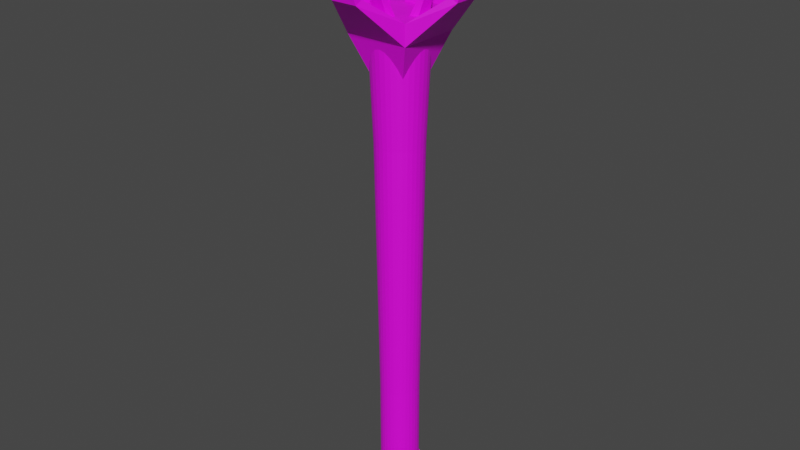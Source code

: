 # Source: stand_torch.blend  (saved by Blender 2.93.20; exported with 4.5.12 LTS)
import bpy
from mathutils import Matrix  # noqa: F401  (used for matrix-valued properties, if any)

bpy.ops.wm.read_factory_settings(use_empty=True)
scene = bpy.context.scene
scene.name = 'Scene'

# ---- collections
col_collection = bpy.data.collections.new('Collection'); scene.collection.children.link(col_collection)

# ---- images (referenced by path relative to the original .blend; pixels are not part of the script)
import os
ASSET_DIR = os.environ.get("B2B_ASSET_DIR", "")  # directory of the original .blend (textures are referenced by path, not embedded)
HERE = os.path.dirname(os.path.abspath(__file__))  # packed textures are extracted next to this script under _unpacked/

def load_image(name, relpath, width, height, colorspace="sRGB"):
    """Load a texture the original file referenced (path relative to the .blend, or extracted next to this script)."""
    p = next((c for c in (os.path.join(HERE, relpath), os.path.join(ASSET_DIR, relpath)) if relpath and os.path.exists(c)), "")
    if p:
        img = bpy.data.images.load(p, check_existing=True)
        img.name = name
    else:  # same state as the original file: an image datablock whose file is absent (Cycles renders it pink)
        img = bpy.data.images.new(name, width, height)
        img.source = "FILE"
        img.filepath = "//" + (relpath or name)
    img.colorspace_settings.name = colorspace
    return img
img_torch_texture_png = load_image('torch_texture.png', 'torch_texture.png', 1024, 1024, 'sRGB')

# ---- materials (node trees are filled in below, after node groups)
mat_material_001 = bpy.data.materials.new('Material.001')
mat_material_001.use_transparent_shadow = False

# ---- material node trees
mat_material_001.use_nodes = True; mat_material_001.node_tree.nodes.clear()
_N = mat_material_001.node_tree.nodes; _L = mat_material_001.node_tree.links
n0 = _N.new('ShaderNodeBsdfPrincipled'); n0.name = 'Principled BSDF'; n0.location = (10, 300)
n0.distribution = 'GGX'
n0.subsurface_method = 'BURLEY'
n0.inputs[3].default_value = 1.45
n0.inputs[27].default_value = (0.0, 0.0, 0.0, 1.0)
n0.inputs[28].default_value = 1.0
n1 = _N.new('ShaderNodeOutputMaterial'); n1.name = 'Material Output'; n1.location = (300, 300)
n2 = _N.new('ShaderNodeTexImage'); n2.name = 'Image Texture'; n2.location = (-393, 159)
n2.image = img_torch_texture_png
_L.new(n0.outputs[0], n1.inputs[0])
_L.new(n2.outputs[0], n0.inputs[0])
n1.is_active_output = True

# ---- world
world_world = bpy.data.worlds.new('World'); scene.world = world_world
world_world.use_nodes = True; world_world.node_tree.nodes.clear()
_N = world_world.node_tree.nodes; _L = world_world.node_tree.links
n0 = _N.new('ShaderNodeOutputWorld'); n0.name = 'World Output'; n0.location = (300, 300)
n1 = _N.new('ShaderNodeBackground'); n1.name = 'Background'; n1.location = (10, 300)
n1.inputs[0].default_value = (0.05088, 0.05088, 0.05088, 1.0)
_L.new(n1.outputs[0], n0.inputs[0])
n0.is_active_output = True
world_world.color = (0.05088, 0.05088, 0.05088)
world_world.use_sun_shadow = False
world_world.sun_shadow_jitter_overblur = 0.0

# ---- meshes
me_cube_003 = bpy.data.meshes.new('Cube.003')
me_cube_003.from_pydata([(-1.472, -1.472, 0.7901), (-0.8606, -0.8606, 1.552), (-1.472, 1.472, 0.7901), (-0.8606, 0.8606, 1.552), (1.472, -1.472, 0.7901), (0.8606, -0.8606, 1.552), (1.472, 1.472, 0.7901), (0.8606, 0.8606, 1.552), (-1.472, -1.472, 0.7901), (1.472, -1.472, 0.7901), (1.472, -1.472, 0.7901), (1.472, 1.472, 0.7901), (0.0, 1.472, 0.7901), (0.0, 0.8606, 1.552), (0.0, -0.8606, 1.552), (-1.462, -0.5334, 0.7901), (-1.462, 0.5334, 0.7901), (-1.329, -0.5334, 0.7901), (-1.329, 0.5334, 0.7901), (9.259e-08, 1.259, 3.103), (8.98e-08, 1.795, 10.23), (0.2457, 1.235, 3.103), (0.3502, 1.761, 10.23), (0.4819, 1.163, 3.103), (0.687, 1.659, 10.23), (0.6996, 1.047, 3.103), (0.9974, 1.493, 10.23), (0.8905, 0.8905, 3.103), (1.269, 1.269, 10.23), (1.047, 0.6996, 3.103), (1.493, 0.9974, 10.23), (1.163, 0.4819, 3.103), (1.659, 0.687, 10.23), (1.235, 0.2457, 3.103), (1.761, 0.3502, 10.23), (1.259, -8.669e-08, 3.103), (1.795, -1e-07, 10.23), (1.235, -0.2457, 3.103), (1.761, -0.3502, 10.23), (1.163, -0.4819, 3.103), (1.659, -0.687, 10.23), (1.047, -0.6996, 3.103), (1.493, -0.9974, 10.23), (0.8905, -0.8905, 3.103), (1.269, -1.269, 10.23), (0.6996, -1.047, 3.103), (0.9974, -1.493, 10.23), (0.4819, -1.163, 3.103), (0.687, -1.659, 10.23), (0.2457, -1.235, 3.103), (0.3502, -1.761, 10.23), (-1.751e-08, -1.259, 3.103), (-6.715e-08, -1.795, 10.23), (-0.2457, -1.235, 3.103), (-0.3502, -1.761, 10.23), (-0.4819, -1.163, 3.103), (-0.687, -1.659, 10.23), (-0.6996, -1.047, 3.103), (-0.9974, -1.493, 10.23), (-0.8905, -0.8905, 3.103), (-1.269, -1.269, 10.23), (-1.047, -0.6996, 3.103), (-1.493, -0.9974, 10.23), (-1.163, -0.4819, 3.103), (-1.659, -0.687, 10.23), (-1.235, -0.2457, 3.103), (-1.761, -0.3502, 10.23), (-1.259, -1.663e-08, 3.103), (-1.795, -1.643e-10, 10.23), (-1.235, 0.2457, 3.103), (-1.761, 0.3502, 10.23), (-1.163, 0.4819, 3.103), (-1.659, 0.687, 10.23), (-1.047, 0.6996, 3.103), (-1.493, 0.9974, 10.23), (-0.8905, 0.8905, 3.103), (-1.269, 1.269, 10.23), (-0.6996, 1.047, 3.103), (-0.9974, 1.493, 10.23), (-0.4819, 1.163, 3.103), (-0.687, 1.659, 10.23), (-0.2457, 1.235, 3.103), (-0.3502, 1.761, 10.23), (9.103e-08, 1.516, 8.221), (0.2957, 1.487, 8.221), (0.5801, 1.4, 8.221), (0.8422, 1.26, 8.221), (1.072, 1.072, 8.221), (1.26, 0.8422, 8.221), (1.4, 0.5801, 8.221), (1.487, 0.2957, 8.221), (1.516, -9.441e-08, 8.221), (1.487, -0.2957, 8.221), (1.4, -0.5801, 8.221), (1.26, -0.8422, 8.221), (1.072, -1.072, 8.221), (0.8422, -1.26, 8.221), (0.5801, -1.4, 8.221), (0.2957, -1.487, 8.221), (-4.15e-08, -1.516, 8.221), (-0.2957, -1.487, 8.221), (-0.5801, -1.4, 8.221), (-0.8422, -1.26, 8.221), (-1.072, -1.072, 8.221), (-1.26, -0.8422, 8.221), (-1.4, -0.5801, 8.221), (-1.487, -0.2957, 8.221), (-1.516, -1.007e-08, 8.221), (-1.487, 0.2957, 8.221), (-1.4, 0.5801, 8.221), (-1.26, 0.8422, 8.221), (-1.072, 1.072, 8.221), (-0.8422, 1.26, 8.221), (-0.5801, 1.4, 8.221), (-0.2957, 1.487, 8.221), (9.259e-08, 1.259, 3.103), (0.2457, 1.235, 3.103), (0.4819, 1.163, 3.103), (0.6996, 1.047, 3.103), (0.8905, 0.8905, 3.103), (1.047, 0.6996, 3.103), (1.163, 0.4819, 3.103), (1.235, 0.2457, 3.103), (1.259, -8.669e-08, 3.103), (1.235, -0.2457, 3.103), (1.163, -0.4819, 3.103), (1.047, -0.6996, 3.103), (0.8905, -0.8905, 3.103), (0.6996, -1.047, 3.103), (0.4819, -1.163, 3.103), (0.2457, -1.235, 3.103), (-1.751e-08, -1.259, 3.103), (-0.2457, -1.235, 3.103), (-0.4819, -1.163, 3.103), (-0.6996, -1.047, 3.103), (-0.8905, -0.8905, 3.103), (-1.047, -0.6996, 3.103), (-1.163, -0.4819, 3.103), (-1.235, -0.2457, 3.103), (-1.259, -1.663e-08, 3.103), (-1.235, 0.2457, 3.103), (-1.163, 0.4819, 3.103), (-1.047, 0.6996, 3.103), (-0.8905, 0.8905, 3.103), (-0.6996, 1.047, 3.103), (-0.4819, 1.163, 3.103), (-0.2457, 1.235, 3.103), (9.259e-08, 1.259, 1.008), (0.2457, 1.235, 1.008), (0.4819, 1.163, 1.008), (0.6996, 1.047, 1.008), (0.8905, 0.8905, 1.008), (1.047, 0.6996, 1.008), (1.163, 0.4819, 1.008), (1.235, 0.2457, 1.008), (1.259, -8.669e-08, 1.008), (1.235, -0.2457, 1.008), (1.163, -0.4819, 1.008), (1.047, -0.6996, 1.008), (0.8905, -0.8905, 1.008), (0.6996, -1.047, 1.008), (0.4819, -1.163, 1.008), (0.2457, -1.235, 1.008), (-1.751e-08, -1.259, 1.008), (-0.2457, -1.235, 1.008), (-0.4819, -1.163, 1.008), (-0.6996, -1.047, 1.008), (-0.8905, -0.8905, 1.008), (-1.047, -0.6996, 1.008), (-1.163, -0.4819, 1.008), (-1.235, -0.2457, 1.008), (-1.259, -1.663e-08, 1.008), (-1.235, 0.2457, 1.008), (-1.163, 0.4819, 1.008), (-1.047, 0.6996, 1.008), (-0.8905, 0.8905, 1.008), (-0.6996, 1.047, 1.008), (-0.4819, 1.163, 1.008), (-0.2457, 1.235, 1.008), (-2.053, -1.97, 10.21), (-2.053, -1.97, 10.6), (-2.053, 2.07, 10.21), (-2.053, 2.07, 10.6), (1.987, -1.97, 10.21), (1.987, -1.97, 10.6), (1.987, 2.07, 10.21), (1.987, 2.07, 10.6), (3.975, 0.8736, 11.06), (4.439, 0.8736, 10.99), (4.439, -0.7734, 10.99), (3.975, -0.7734, 11.06), (4.974, 0.2054, 11.95), (5.061, 0.2054, 11.94), (5.061, -0.1051, 11.94), (4.974, -0.1051, 11.95), (-5.04, -0.1051, 11.95), (-5.128, -0.1051, 11.94), (-5.128, 0.2054, 11.94), (-5.04, 0.2054, 11.95), (-4.041, -0.7734, 11.06), (-4.506, -0.7734, 10.99), (-4.506, 0.8736, 10.99), (-4.041, 0.8736, 11.06), (-2.053, 2.07, 10.6), (-2.053, 2.07, 10.21), (-2.053, -1.97, 10.6), (-2.053, -1.97, 10.21), (1.986, 2.071, 10.21), (1.986, 2.071, 10.6), (-2.054, 2.069, 10.21), (-2.054, 2.069, 10.6), (-0.8583, 4.058, 11.06), (-0.8585, 4.522, 10.99), (0.7886, 4.523, 10.99), (0.7887, 4.058, 11.06), (-0.1904, 5.057, 11.95), (-0.1905, 5.144, 11.94), (0.1201, 5.145, 11.94), (0.1201, 5.057, 11.95), (0.1241, -4.957, 11.95), (0.1241, -5.044, 11.94), (-0.1864, -5.044, 11.94), (-0.1865, -4.957, 11.95), (0.7919, -3.957, 11.06), (0.7921, -4.422, 10.99), (-0.8549, -4.423, 10.99), (-0.8551, -3.958, 11.06), (-2.052, -1.971, 10.6), (-2.052, -1.971, 10.21), (1.987, -1.969, 10.6), (1.987, -1.969, 10.21), (0.8519, -0.8349, 9.725), (0.8519, -0.8349, 10.32), (0.8519, 0.9352, 9.725), (0.8519, 0.9352, 10.32), (1.723, 0.411, 11.02), (1.927, 0.411, 10.91), (1.927, -0.3107, 10.91), (1.723, -0.3107, 11.02), (2.161, 0.1182, 12.39), (2.199, 0.1182, 12.37), (2.199, -0.01791, 12.37), (2.161, -0.01791, 12.39), (-2.227, -0.01791, 12.39), (-2.265, -0.01791, 12.37), (-2.265, 0.1182, 12.37), (-2.227, 0.1182, 12.39), (-1.789, -0.3107, 11.02), (-1.993, -0.3107, 10.91), (-1.993, 0.411, 10.91), (-1.789, 0.411, 11.02), (-0.9182, 0.9352, 10.32), (-0.9182, 0.9352, 9.725), (-0.9182, -0.8349, 10.32), (-0.9182, -0.8349, 9.725), (0.8515, 0.9355, 9.725), (0.8515, 0.9355, 10.32), (-0.9186, 0.9348, 9.725), (-0.9186, 0.9348, 10.32), (-0.3947, 1.806, 11.02), (-0.3948, 2.01, 10.91), (0.3269, 2.01, 10.91), (0.327, 1.806, 11.02), (-0.1021, 2.244, 12.39), (-0.1021, 2.282, 12.37), (0.03397, 2.282, 12.37), (0.03399, 2.244, 12.39), (0.03573, -2.144, 12.39), (0.03575, -2.182, 12.37), (-0.1003, -2.182, 12.37), (-0.1004, -2.144, 12.39), (0.3284, -1.706, 11.02), (0.3284, -1.909, 10.91), (-0.3933, -1.91, 10.91), (-0.3933, -1.706, 11.02), (-0.9179, -0.8353, 10.32), (-0.9179, -0.8353, 9.725), (0.8522, -0.8346, 10.32), (0.8522, -0.8346, 9.725), (-0.8246, 0.8416, 9.178), (-0.8246, -0.7414, 9.178), (0.7584, 0.8416, 9.178), (0.7584, -0.7414, 9.178)], [(10, 11), (17, 18), (18, 16), (15, 17), (15, 16)], [(0, 1, 3, 2), (12, 13, 7, 6), (4, 5, 14, 1, 0), (13, 3, 1, 14), (0, 4, 9, 8), (7, 13, 14, 5), (2, 3, 13, 12), (83, 20, 22, 84), (84, 22, 24, 85), (85, 24, 26, 86), (86, 26, 28, 87), (87, 28, 30, 88), (88, 30, 32, 89), (89, 32, 34, 90), (90, 34, 36, 91), (91, 36, 38, 92), (92, 38, 40, 93), (93, 40, 42, 94), (94, 42, 44, 95), (95, 44, 46, 96), (96, 46, 48, 97), (97, 48, 50, 98), (98, 50, 52, 99), (99, 52, 54, 100), (100, 54, 56, 101), (101, 56, 58, 102), (102, 58, 60, 103), (103, 60, 62, 104), (104, 62, 64, 105), (105, 64, 66, 106), (106, 66, 68, 107), (107, 68, 70, 108), (108, 70, 72, 109), (109, 72, 74, 110), (110, 74, 76, 111), (111, 76, 78, 112), (112, 78, 80, 113), (22, 20, 82, 80, 78, 76, 74, 72, 70, 68, 66, 64, 62, 60, 58, 56, 54, 52, 50, 48, 46, 44, 42, 40, 38, 36, 34, 32, 30, 28, 26, 24), (113, 80, 82, 114), (114, 82, 20, 83), (31, 33, 122, 121), (81, 114, 83, 19), (79, 113, 114, 81), (77, 112, 113, 79), (75, 111, 112, 77), (73, 110, 111, 75), (71, 109, 110, 73), (69, 108, 109, 71), (67, 107, 108, 69), (65, 106, 107, 67), (63, 105, 106, 65), (61, 104, 105, 63), (59, 103, 104, 61), (57, 102, 103, 59), (55, 101, 102, 57), (53, 100, 101, 55), (51, 99, 100, 53), (49, 98, 99, 51), (47, 97, 98, 49), (45, 96, 97, 47), (43, 95, 96, 45), (41, 94, 95, 43), (39, 93, 94, 41), (37, 92, 93, 39), (35, 91, 92, 37), (33, 90, 91, 35), (31, 89, 90, 33), (29, 88, 89, 31), (27, 87, 88, 29), (25, 86, 87, 27), (23, 85, 86, 25), (21, 84, 85, 23), (19, 83, 84, 21), (115, 116, 148, 147), (49, 51, 131, 130), (67, 69, 140, 139), (23, 25, 118, 117), (41, 43, 127, 126), (59, 61, 136, 135), (77, 79, 145, 144), (33, 35, 123, 122), (51, 53, 132, 131), (69, 71, 141, 140), (25, 27, 119, 118), (43, 45, 128, 127), (61, 63, 137, 136), (79, 81, 146, 145), (35, 37, 124, 123), (53, 55, 133, 132), (71, 73, 142, 141), (27, 29, 120, 119), (45, 47, 129, 128), (63, 65, 138, 137), (19, 21, 116, 115), (81, 19, 115, 146), (37, 39, 125, 124), (55, 57, 134, 133), (73, 75, 143, 142), (29, 31, 121, 120), (47, 49, 130, 129), (65, 67, 139, 138), (21, 23, 117, 116), (39, 41, 126, 125), (57, 59, 135, 134), (75, 77, 144, 143), (147, 148, 149, 150, 151, 152, 153, 154, 155, 156, 157, 158, 159, 160, 161, 162, 163, 164, 165, 166, 167, 168, 169, 170, 171, 172, 173, 174, 175, 176, 177, 178), (142, 143, 175, 174), (129, 130, 162, 161), (116, 117, 149, 148), (143, 144, 176, 175), (130, 131, 163, 162), (117, 118, 150, 149), (144, 145, 177, 176), (131, 132, 164, 163), (118, 119, 151, 150), (145, 146, 178, 177), (132, 133, 165, 164), (119, 120, 152, 151), (146, 115, 147, 178), (133, 134, 166, 165), (120, 121, 153, 152), (134, 135, 167, 166), (121, 122, 154, 153), (135, 136, 168, 167), (122, 123, 155, 154), (136, 137, 169, 168), (123, 124, 156, 155), (137, 138, 170, 169), (124, 125, 157, 156), (138, 139, 171, 170), (125, 126, 158, 157), (139, 140, 172, 171), (126, 127, 159, 158), (140, 141, 173, 172), (127, 128, 160, 159), (141, 142, 174, 173), (128, 129, 161, 160), (179, 180, 182, 181), (181, 182, 186, 185), (185, 186, 187, 188), (183, 184, 180, 179), (183, 179, 280, 282), (186, 182, 180, 184), (190, 189, 193, 194), (184, 183, 189, 190), (183, 185, 188, 189), (186, 184, 190, 187), (192, 191, 194, 193), (189, 188, 192, 193), (187, 190, 194, 191), (188, 187, 191, 192), (206, 204, 201, 200), (199, 200, 196, 195), (205, 206, 200, 199), (197, 198, 195, 196), (202, 199, 195, 198), (204, 203, 202, 201), (200, 201, 197, 196), (201, 202, 198, 197), (203, 205, 199, 202), (209, 210, 211, 212), (214, 213, 217, 218), (208, 207, 213, 214), (207, 209, 212, 213), (210, 208, 214, 211), (216, 215, 218, 217), (213, 212, 216, 217), (211, 214, 218, 215), (212, 211, 215, 216), (230, 228, 225, 224), (223, 224, 220, 219), (229, 230, 224, 223), (221, 222, 219, 220), (226, 223, 219, 222), (228, 227, 226, 225), (224, 225, 221, 220), (225, 226, 222, 221), (227, 229, 223, 226), (233, 234, 235, 236), (238, 237, 241, 242), (232, 231, 237, 238), (231, 233, 236, 237), (234, 232, 238, 235), (240, 239, 242, 241), (237, 236, 240, 241), (235, 238, 242, 239), (236, 235, 239, 240), (254, 252, 249, 248), (247, 248, 244, 243), (253, 254, 248, 247), (245, 246, 243, 244), (250, 247, 243, 246), (252, 251, 250, 249), (248, 249, 245, 244), (249, 250, 246, 245), (251, 253, 247, 250), (257, 258, 259, 260), (262, 261, 265, 266), (256, 255, 261, 262), (255, 257, 260, 261), (258, 256, 262, 259), (264, 263, 266, 265), (261, 260, 264, 265), (259, 262, 266, 263), (260, 259, 263, 264), (278, 276, 273, 272), (271, 272, 268, 267), (277, 278, 272, 271), (269, 270, 267, 268), (274, 271, 267, 270), (276, 275, 274, 273), (272, 273, 269, 268), (273, 274, 270, 269), (275, 277, 271, 274), (279, 281, 282, 280), (181, 185, 281, 279), (179, 181, 279, 280), (185, 183, 282, 281), (6, 7, 5, 4)])
_uv = me_cube_003.uv_layers.new(name='UVMap')
_uv.uv.foreach_set('vector', [0.04198, 0.0424, 0.1491, 0.0424, 0.1491, 0.1495, 0.04198, 0.1495, 0.04198, 0.2031, 0.1491, 0.2031, 0.1491, 0.2566, 0.04198, 0.2566, 0.04198, 0.3637, 0.1491, 0.3637, 0.1491, 0.4173, 0.1491, 0.4708, 0.04198, 0.4708, 0.2026, 0.2566, 0.2562, 0.2566, 0.2562, 0.3637, 0.2026, 0.3637, 0.04198, 0.4708, 0.04198, 0.3637, 0.04198, 0.3637, 0.04198, 0.4708, 0.1491, 0.2566, 0.2026, 0.2566, 0.2026, 0.3637, 0.1491, 0.3637, 0.04198, 0.1495, 0.1491, 0.1495, 0.1491, 0.2031, 0.04198, 0.2031, 0.6073, 0.7609, 0.6073, 0.9122, 0.5884, 0.9122, 0.5884, 0.7609, 0.5884, 0.7609, 0.5884, 0.9122, 0.5695, 0.9122, 0.5695, 0.7609, 0.5695, 0.7609, 0.5695, 0.9122, 0.5505, 0.9122, 0.5505, 0.7609, 0.5505, 0.7609, 0.5505, 0.9122, 0.5316, 0.9122, 0.5316, 0.7609, 0.5316, 0.7609, 0.5316, 0.9122, 0.5127, 0.9122, 0.5127, 0.7609, 0.5127, 0.7609, 0.5127, 0.9122, 0.4938, 0.9122, 0.4938, 0.7609, 0.4938, 0.7609, 0.4938, 0.9122, 0.4749, 0.9122, 0.4749, 0.7609, 0.4749, 0.7609, 0.4749, 0.9122, 0.456, 0.9122, 0.456, 0.7609, 0.456, 0.7609, 0.456, 0.9122, 0.4371, 0.9122, 0.4371, 0.7609, 0.4371, 0.7609, 0.4371, 0.9122, 0.4182, 0.9122, 0.4182, 0.7609, 0.4182, 0.7609, 0.4182, 0.9122, 0.3992, 0.9122, 0.3992, 0.7609, 0.3992, 0.7609, 0.3992, 0.9122, 0.3803, 0.9122, 0.3803, 0.7609, 0.3803, 0.7609, 0.3803, 0.9122, 0.3614, 0.9122, 0.3614, 0.7609, 0.3614, 0.7609, 0.3614, 0.9122, 0.3425, 0.9122, 0.3425, 0.7609, 0.3425, 0.7609, 0.3425, 0.9122, 0.3236, 0.9122, 0.3236, 0.7609, 0.3236, 0.7609, 0.3236, 0.9122, 0.3047, 0.9122, 0.3047, 0.7609, 0.3047, 0.7609, 0.3047, 0.9122, 0.2858, 0.9122, 0.2858, 0.7609, 0.2858, 0.7609, 0.2858, 0.9122, 0.2668, 0.9122, 0.2668, 0.7609, 0.2668, 0.7609, 0.2668, 0.9122, 0.2479, 0.9122, 0.2479, 0.7609, 0.2479, 0.7609, 0.2479, 0.9122, 0.229, 0.9122, 0.229, 0.7609, 0.229, 0.7609, 0.229, 0.9122, 0.2101, 0.9122, 0.2101, 0.7609, 0.2101, 0.7609, 0.2101, 0.9122, 0.1912, 0.9122, 0.1912, 0.7609, 0.1912, 0.7609, 0.1912, 0.9122, 0.1723, 0.9122, 0.1723, 0.7609, 0.1723, 0.7609, 0.1723, 0.9122, 0.1534, 0.9122, 0.1534, 0.7609, 0.1534, 0.7609, 0.1534, 0.9122, 0.1345, 0.9122, 0.1345, 0.7609, 0.1345, 0.7609, 0.1345, 0.9122, 0.1155, 0.9122, 0.1155, 0.7609, 0.1155, 0.7609, 0.1155, 0.9122, 0.09663, 0.9122, 0.09663, 0.7609, 0.09663, 0.7609, 0.09663, 0.9122, 0.07772, 0.9122, 0.07772, 0.7609, 0.07772, 0.7609, 0.07772, 0.9122, 0.05881, 0.9122, 0.05881, 0.7609, 0.05881, 0.7609, 0.05881, 0.9122, 0.03989, 0.9122, 0.03989, 0.7609, 0.9021, 0.4849, 0.8825, 0.4869, 0.8629, 0.4849, 0.844, 0.4792, 0.8267, 0.4699, 0.8115, 0.4574, 0.799, 0.4422, 0.7897, 0.4249, 0.784, 0.406, 0.782, 0.3864, 0.784, 0.3668, 0.7897, 0.348, 0.799, 0.3306, 0.8115, 0.3154, 0.8267, 0.3029, 0.844, 0.2936, 0.8629, 0.2879, 0.8825, 0.286, 0.9021, 0.2879, 0.9209, 0.2936, 0.9383, 0.3029, 0.9535, 0.3154, 0.966, 0.3306, 0.9753, 0.348, 0.981, 0.3668, 0.9829, 0.3864, 0.981, 0.406, 0.9753, 0.4249, 0.966, 0.4422, 0.9535, 0.4574, 0.9383, 0.4699, 0.9209, 0.4792, 0.03989, 0.7609, 0.03989, 0.9122, 0.02098, 0.9122, 0.02098, 0.7609, 0.02098, 0.7609, 0.02098, 0.9122, 0.002068, 0.9122, 0.002068, 0.7609, 0.4938, 0.6095, 0.4749, 0.6095, 0.4749, 0.6095, 0.4938, 0.6095, 0.02098, 0.6095, 0.02098, 0.7609, 0.002068, 0.7609, 0.002068, 0.6095, 0.03989, 0.6095, 0.03989, 0.7609, 0.02098, 0.7609, 0.02098, 0.6095, 0.05881, 0.6095, 0.05881, 0.7609, 0.03989, 0.7609, 0.03989, 0.6095, 0.07772, 0.6095, 0.07772, 0.7609, 0.05881, 0.7609, 0.05881, 0.6095, 0.09663, 0.6095, 0.09663, 0.7609, 0.07772, 0.7609, 0.07772, 0.6095, 0.1155, 0.6095, 0.1155, 0.7609, 0.09663, 0.7609, 0.09663, 0.6095, 0.1345, 0.6095, 0.1345, 0.7609, 0.1155, 0.7609, 0.1155, 0.6095, 0.1534, 0.6095, 0.1534, 0.7609, 0.1345, 0.7609, 0.1345, 0.6095, 0.1723, 0.6095, 0.1723, 0.7609, 0.1534, 0.7609, 0.1534, 0.6095, 0.1912, 0.6095, 0.1912, 0.7609, 0.1723, 0.7609, 0.1723, 0.6095, 0.2101, 0.6095, 0.2101, 0.7609, 0.1912, 0.7609, 0.1912, 0.6095, 0.229, 0.6095, 0.229, 0.7609, 0.2101, 0.7609, 0.2101, 0.6095, 0.2479, 0.6095, 0.2479, 0.7609, 0.229, 0.7609, 0.229, 0.6095, 0.2668, 0.6095, 0.2668, 0.7609, 0.2479, 0.7609, 0.2479, 0.6095, 0.2858, 0.6095, 0.2858, 0.7609, 0.2668, 0.7609, 0.2668, 0.6095, 0.3047, 0.6095, 0.3047, 0.7609, 0.2858, 0.7609, 0.2858, 0.6095, 0.3236, 0.6095, 0.3236, 0.7609, 0.3047, 0.7609, 0.3047, 0.6095, 0.3425, 0.6095, 0.3425, 0.7609, 0.3236, 0.7609, 0.3236, 0.6095, 0.3614, 0.6095, 0.3614, 0.7609, 0.3425, 0.7609, 0.3425, 0.6095, 0.3803, 0.6095, 0.3803, 0.7609, 0.3614, 0.7609, 0.3614, 0.6095, 0.3992, 0.6095, 0.3992, 0.7609, 0.3803, 0.7609, 0.3803, 0.6095, 0.4182, 0.6095, 0.4182, 0.7609, 0.3992, 0.7609, 0.3992, 0.6095, 0.4371, 0.6095, 0.4371, 0.7609, 0.4182, 0.7609, 0.4182, 0.6095, 0.456, 0.6095, 0.456, 0.7609, 0.4371, 0.7609, 0.4371, 0.6095, 0.4749, 0.6095, 0.4749, 0.7609, 0.456, 0.7609, 0.456, 0.6095, 0.4938, 0.6095, 0.4938, 0.7609, 0.4749, 0.7609, 0.4749, 0.6095, 0.5127, 0.6095, 0.5127, 0.7609, 0.4938, 0.7609, 0.4938, 0.6095, 0.5316, 0.6095, 0.5316, 0.7609, 0.5127, 0.7609, 0.5127, 0.6095, 0.5505, 0.6095, 0.5505, 0.7609, 0.5316, 0.7609, 0.5316, 0.6095, 0.5695, 0.6095, 0.5695, 0.7609, 0.5505, 0.7609, 0.5505, 0.6095, 0.5884, 0.6095, 0.5884, 0.7609, 0.5695, 0.7609, 0.5695, 0.6095, 0.6073, 0.6095, 0.6073, 0.7609, 0.5884, 0.7609, 0.5884, 0.6095, 0.6073, 0.6095, 0.5884, 0.6095, 0.5884, 0.6095, 0.6073, 0.6095, 0.3236, 0.6095, 0.3047, 0.6095, 0.3047, 0.6095, 0.3236, 0.6095, 0.1534, 0.6095, 0.1345, 0.6095, 0.1345, 0.6095, 0.1534, 0.6095, 0.5695, 0.6095, 0.5505, 0.6095, 0.5505, 0.6095, 0.5695, 0.6095, 0.3992, 0.6095, 0.3803, 0.6095, 0.3803, 0.6095, 0.3992, 0.6095, 0.229, 0.6095, 0.2101, 0.6095, 0.2101, 0.6095, 0.229, 0.6095, 0.05881, 0.6095, 0.03989, 0.6095, 0.03989, 0.6095, 0.05881, 0.6095, 0.4749, 0.6095, 0.456, 0.6095, 0.456, 0.6095, 0.4749, 0.6095, 0.3047, 0.6095, 0.2858, 0.6095, 0.2858, 0.6095, 0.3047, 0.6095, 0.1345, 0.6095, 0.1155, 0.6095, 0.1155, 0.6095, 0.1345, 0.6095, 0.5505, 0.6095, 0.5316, 0.6095, 0.5316, 0.6095, 0.5505, 0.6095, 0.3803, 0.6095, 0.3614, 0.6095, 0.3614, 0.6095, 0.3803, 0.6095, 0.2101, 0.6095, 0.1912, 0.6095, 0.1912, 0.6095, 0.2101, 0.6095, 0.03989, 0.6095, 0.02098, 0.6095, 0.02098, 0.6095, 0.03989, 0.6095, 0.456, 0.6095, 0.4371, 0.6095, 0.4371, 0.6095, 0.456, 0.6095, 0.2858, 0.6095, 0.2668, 0.6095, 0.2668, 0.6095, 0.2858, 0.6095, 0.1155, 0.6095, 0.09663, 0.6095, 0.09663, 0.6095, 0.1155, 0.6095, 0.5316, 0.6095, 0.5127, 0.6095, 0.5127, 0.6095, 0.5316, 0.6095, 0.3614, 0.6095, 0.3425, 0.6095, 0.3425, 0.6095, 0.3614, 0.6095, 0.1912, 0.6095, 0.1723, 0.6095, 0.1723, 0.6095, 0.1912, 0.6095, 0.6073, 0.6095, 0.5884, 0.6095, 0.5884, 0.6095, 0.6073, 0.6095, 0.02098, 0.6095, 0.002068, 0.6095, 0.002068, 0.6095, 0.02098, 0.6095, 0.4371, 0.6095, 0.4182, 0.6095, 0.4182, 0.6095, 0.4371, 0.6095, 0.2668, 0.6095, 0.2479, 0.6095, 0.2479, 0.6095, 0.2668, 0.6095, 0.09663, 0.6095, 0.07772, 0.6095, 0.07772, 0.6095, 0.09663, 0.6095, 0.5127, 0.6095, 0.4938, 0.6095, 0.4938, 0.6095, 0.5127, 0.6095, 0.3425, 0.6095, 0.3236, 0.6095, 0.3236, 0.6095, 0.3425, 0.6095, 0.1723, 0.6095, 0.1534, 0.6095, 0.1534, 0.6095, 0.1723, 0.6095, 0.5884, 0.6095, 0.5695, 0.6095, 0.5695, 0.6095, 0.5884, 0.6095, 0.4182, 0.6095, 0.3992, 0.6095, 0.3992, 0.6095, 0.4182, 0.6095, 0.2479, 0.6095, 0.229, 0.6095, 0.229, 0.6095, 0.2479, 0.6095, 0.07772, 0.6095, 0.05881, 0.6095, 0.05881, 0.6095, 0.07772, 0.6095, 0.8539, 0.2737, 0.8785, 0.2713, 0.9021, 0.2641, 0.9239, 0.2525, 0.943, 0.2368, 0.9587, 0.2177, 0.9703, 0.1959, 0.9775, 0.1723, 0.9799, 0.1477, 0.9775, 0.1231, 0.9703, 0.09945, 0.9587, 0.07766, 0.943, 0.05856, 0.9239, 0.04289, 0.9021, 0.03124, 0.8785, 0.02406, 0.8539, 0.02164, 0.8293, 0.02406, 0.8056, 0.03124, 0.7838, 0.04289, 0.7647, 0.05856, 0.7491, 0.07766, 0.7374, 0.09945, 0.7302, 0.1231, 0.7278, 0.1477, 0.7302, 0.1723, 0.7374, 0.1959, 0.7491, 0.2177, 0.7647, 0.2368, 0.7838, 0.2525, 0.8056, 0.2641, 0.8293, 0.2713, 0.09663, 0.6095, 0.07772, 0.6095, 0.07772, 0.6095, 0.09663, 0.6095, 0.3425, 0.6095, 0.3236, 0.6095, 0.3236, 0.6095, 0.3425, 0.6095, 0.5884, 0.6095, 0.5695, 0.6095, 0.5695, 0.6095, 0.5884, 0.6095, 0.07772, 0.6095, 0.05881, 0.6095, 0.05881, 0.6095, 0.07772, 0.6095, 0.3236, 0.6095, 0.3047, 0.6095, 0.3047, 0.6095, 0.3236, 0.6095, 0.5695, 0.6095, 0.5505, 0.6095, 0.5505, 0.6095, 0.5695, 0.6095, 0.05881, 0.6095, 0.03989, 0.6095, 0.03989, 0.6095, 0.05881, 0.6095, 0.3047, 0.6095, 0.2858, 0.6095, 0.2858, 0.6095, 0.3047, 0.6095, 0.5505, 0.6095, 0.5316, 0.6095, 0.5316, 0.6095, 0.5505, 0.6095, 0.03989, 0.6095, 0.02098, 0.6095, 0.02098, 0.6095, 0.03989, 0.6095, 0.2858, 0.6095, 0.2668, 0.6095, 0.2668, 0.6095, 0.2858, 0.6095, 0.5316, 0.6095, 0.5127, 0.6095, 0.5127, 0.6095, 0.5316, 0.6095, 0.02098, 0.6095, 0.002068, 0.6095, 0.002068, 0.6095, 0.02098, 0.6095, 0.2668, 0.6095, 0.2479, 0.6095, 0.2479, 0.6095, 0.2668, 0.6095, 0.5127, 0.6095, 0.4938, 0.6095, 0.4938, 0.6095, 0.5127, 0.6095, 0.2479, 0.6095, 0.229, 0.6095, 0.229, 0.6095, 0.2479, 0.6095, 0.4938, 0.6095, 0.4749, 0.6095, 0.4749, 0.6095, 0.4938, 0.6095, 0.229, 0.6095, 0.2101, 0.6095, 0.2101, 0.6095, 0.229, 0.6095, 0.4749, 0.6095, 0.456, 0.6095, 0.456, 0.6095, 0.4749, 0.6095, 0.2101, 0.6095, 0.1912, 0.6095, 0.1912, 0.6095, 0.2101, 0.6095, 0.456, 0.6095, 0.4371, 0.6095, 0.4371, 0.6095, 0.456, 0.6095, 0.1912, 0.6095, 0.1723, 0.6095, 0.1723, 0.6095, 0.1912, 0.6095, 0.4371, 0.6095, 0.4182, 0.6095, 0.4182, 0.6095, 0.4371, 0.6095, 0.1723, 0.6095, 0.1534, 0.6095, 0.1534, 0.6095, 0.1723, 0.6095, 0.4182, 0.6095, 0.3992, 0.6095, 0.3992, 0.6095, 0.4182, 0.6095, 0.1534, 0.6095, 0.1345, 0.6095, 0.1345, 0.6095, 0.1534, 0.6095, 0.3992, 0.6095, 0.3803, 0.6095, 0.3803, 0.6095, 0.3992, 0.6095, 0.1345, 0.6095, 0.1155, 0.6095, 0.1155, 0.6095, 0.1345, 0.6095, 0.3803, 0.6095, 0.3614, 0.6095, 0.3614, 0.6095, 0.3803, 0.6095, 0.1155, 0.6095, 0.09663, 0.6095, 0.09663, 0.6095, 0.1155, 0.6095, 0.3614, 0.6095, 0.3425, 0.6095, 0.3425, 0.6095, 0.3614, 0.6095, 0.4596, 0.01917, 0.5714, 0.01917, 0.5714, 0.1309, 0.4596, 0.1309, 0.4596, 0.1309, 0.5714, 0.1309, 0.5714, 0.2427, 0.4596, 0.2427, 0.4596, 0.2427, 0.5714, 0.2427, 0.5714, 0.2427, 0.4596, 0.2427, 0.4596, 0.3544, 0.5714, 0.3544, 0.5714, 0.4662, 0.4596, 0.4662, 0.4596, 0.3544, 0.4596, 0.4662, 0.4596, 0.4662, 0.4596, 0.3544, 0.5714, 0.2427, 0.6831, 0.2427, 0.6831, 0.3544, 0.5714, 0.3544, 0.5714, 0.3544, 0.4596, 0.3544, 0.4596, 0.3544, 0.5714, 0.3544, 0.5714, 0.3544, 0.4596, 0.3544, 0.4596, 0.3544, 0.5714, 0.3544, 0.4596, 0.3544, 0.4596, 0.2427, 0.4596, 0.2427, 0.4596, 0.3544, 0.5714, 0.2427, 0.5714, 0.3544, 0.5714, 0.3544, 0.5714, 0.2427, 0.4596, 0.2427, 0.5714, 0.2427, 0.5714, 0.3544, 0.4596, 0.3544, 0.4596, 0.3544, 0.4596, 0.2427, 0.4596, 0.2427, 0.4596, 0.3544, 0.5714, 0.2427, 0.5714, 0.3544, 0.5714, 0.3544, 0.5714, 0.2427, 0.4596, 0.2427, 0.5714, 0.2427, 0.5714, 0.2427, 0.4596, 0.2427, 0.8483, 0.996, 0.8483, 0.8462, 0.8483, 0.8462, 0.8483, 0.996, 0.9981, 0.996, 0.8483, 0.996, 0.8483, 0.996, 0.9981, 0.996, 0.9981, 0.996, 0.8483, 0.996, 0.8483, 0.996, 0.9981, 0.996, 0.8483, 0.8462, 0.9981, 0.8462, 0.9981, 0.996, 0.8483, 0.996, 0.9981, 0.8462, 0.9981, 0.996, 0.9981, 0.996, 0.9981, 0.8462, 0.8483, 0.8462, 0.9981, 0.8462, 0.9981, 0.8462, 0.8483, 0.8462, 0.8483, 0.996, 0.8483, 0.8462, 0.8483, 0.8462, 0.8483, 0.996, 0.8483, 0.8462, 0.9981, 0.8462, 0.9981, 0.8462, 0.8483, 0.8462, 0.9981, 0.8462, 0.9981, 0.996, 0.9981, 0.996, 0.9981, 0.8462, 0.6983, 0.8544, 0.838, 0.8544, 0.838, 0.8544, 0.6983, 0.8544, 0.838, 0.994, 0.6983, 0.994, 0.6983, 0.994, 0.838, 0.994, 0.838, 0.994, 0.6983, 0.994, 0.6983, 0.994, 0.838, 0.994, 0.6983, 0.994, 0.6983, 0.8544, 0.6983, 0.8544, 0.6983, 0.994, 0.838, 0.8544, 0.838, 0.994, 0.838, 0.994, 0.838, 0.8544, 0.6983, 0.8544, 0.838, 0.8544, 0.838, 0.994, 0.6983, 0.994, 0.6983, 0.994, 0.6983, 0.8544, 0.6983, 0.8544, 0.6983, 0.994, 0.838, 0.8544, 0.838, 0.994, 0.838, 0.994, 0.838, 0.8544, 0.6983, 0.8544, 0.838, 0.8544, 0.838, 0.8544, 0.6983, 0.8544, 0.8557, 0.8305, 0.8557, 0.6986, 0.8557, 0.6986, 0.8557, 0.8305, 0.9876, 0.8305, 0.8557, 0.8305, 0.8557, 0.8305, 0.9876, 0.8305, 0.9876, 0.8305, 0.8557, 0.8305, 0.8557, 0.8305, 0.9876, 0.8305, 0.8557, 0.6986, 0.9876, 0.6986, 0.9876, 0.8305, 0.8557, 0.8305, 0.9876, 0.6986, 0.9876, 0.8305, 0.9876, 0.8305, 0.9876, 0.6986, 0.8557, 0.6986, 0.9876, 0.6986, 0.9876, 0.6986, 0.8557, 0.6986, 0.8557, 0.8305, 0.8557, 0.6986, 0.8557, 0.6986, 0.8557, 0.8305, 0.8557, 0.6986, 0.9876, 0.6986, 0.9876, 0.6986, 0.8557, 0.6986, 0.9876, 0.6986, 0.9876, 0.8305, 0.9876, 0.8305, 0.9876, 0.6986, 0.6823, 0.6879, 0.8324, 0.6879, 0.8324, 0.6879, 0.6823, 0.6879, 0.8324, 0.838, 0.6823, 0.838, 0.6823, 0.838, 0.8324, 0.838, 0.8324, 0.838, 0.6823, 0.838, 0.6823, 0.838, 0.8324, 0.838, 0.6823, 0.838, 0.6823, 0.6879, 0.6823, 0.6879, 0.6823, 0.838, 0.8324, 0.6879, 0.8324, 0.838, 0.8324, 0.838, 0.8324, 0.6879, 0.6823, 0.6879, 0.8324, 0.6879, 0.8324, 0.838, 0.6823, 0.838, 0.6823, 0.838, 0.6823, 0.6879, 0.6823, 0.6879, 0.6823, 0.838, 0.8324, 0.6879, 0.8324, 0.838, 0.8324, 0.838, 0.8324, 0.6879, 0.6823, 0.6879, 0.8324, 0.6879, 0.8324, 0.6879, 0.6823, 0.6879, 0.8255, 0.6793, 0.8255, 0.5149, 0.8255, 0.5149, 0.8255, 0.6793, 0.9899, 0.6793, 0.8255, 0.6793, 0.8255, 0.6793, 0.9899, 0.6793, 0.9899, 0.6793, 0.8255, 0.6793, 0.8255, 0.6793, 0.9899, 0.6793, 0.8255, 0.5149, 0.9899, 0.5149, 0.9899, 0.6793, 0.8255, 0.6793, 0.9899, 0.5149, 0.9899, 0.6793, 0.9899, 0.6793, 0.9899, 0.5149, 0.8255, 0.5149, 0.9899, 0.5149, 0.9899, 0.5149, 0.8255, 0.5149, 0.8255, 0.6793, 0.8255, 0.5149, 0.8255, 0.5149, 0.8255, 0.6793, 0.8255, 0.5149, 0.9899, 0.5149, 0.9899, 0.5149, 0.8255, 0.5149, 0.9899, 0.5149, 0.9899, 0.6793, 0.9899, 0.6793, 0.9899, 0.5149, 0.655, 0.5165, 0.8069, 0.5165, 0.8069, 0.5165, 0.655, 0.5165, 0.8069, 0.6684, 0.655, 0.6684, 0.655, 0.6684, 0.8069, 0.6684, 0.8069, 0.6684, 0.655, 0.6684, 0.655, 0.6684, 0.8069, 0.6684, 0.655, 0.6684, 0.655, 0.5165, 0.655, 0.5165, 0.655, 0.6684, 0.8069, 0.5165, 0.8069, 0.6684, 0.8069, 0.6684, 0.8069, 0.5165, 0.655, 0.5165, 0.8069, 0.5165, 0.8069, 0.6684, 0.655, 0.6684, 0.655, 0.6684, 0.655, 0.5165, 0.655, 0.5165, 0.655, 0.6684, 0.8069, 0.5165, 0.8069, 0.6684, 0.8069, 0.6684, 0.8069, 0.5165, 0.655, 0.5165, 0.8069, 0.5165, 0.8069, 0.5165, 0.655, 0.5165, 0.2809, 0.562, 0.2809, 0.4245, 0.2809, 0.4245, 0.2809, 0.562, 0.4183, 0.562, 0.2809, 0.562, 0.2809, 0.562, 0.4183, 0.562, 0.4183, 0.562, 0.2809, 0.562, 0.2809, 0.562, 0.4183, 0.562, 0.2809, 0.4245, 0.4183, 0.4245, 0.4183, 0.562, 0.2809, 0.562, 0.4183, 0.4245, 0.4183, 0.562, 0.4183, 0.562, 0.4183, 0.4245, 0.2809, 0.4245, 0.4183, 0.4245, 0.4183, 0.4245, 0.2809, 0.4245, 0.2809, 0.562, 0.2809, 0.4245, 0.2809, 0.4245, 0.2809, 0.562, 0.2809, 0.4245, 0.4183, 0.4245, 0.4183, 0.4245, 0.2809, 0.4245, 0.4183, 0.4245, 0.4183, 0.562, 0.4183, 0.562, 0.4183, 0.4245, 0.3479, 0.2427, 0.4596, 0.2427, 0.4596, 0.3544, 0.3479, 0.3544, 0.4596, 0.1309, 0.4596, 0.2427, 0.4596, 0.2427, 0.4596, 0.1309, 0.4596, 0.01917, 0.4596, 0.1309, 0.4596, 0.1309, 0.4596, 0.01917, 0.4596, 0.2427, 0.4596, 0.3544, 0.4596, 0.3544, 0.4596, 0.2427, 0.04198, 0.2566, 0.1491, 0.2566, 0.1491, 0.3637, 0.04198, 0.3637])
me_cube_003.materials.append(mat_material_001)
me_cube_003.use_remesh_fix_poles = True
me_cube_003.use_remesh_preserve_attributes = False
me_cube_003.update()

# ---- objects
ob_stand_torch = bpy.data.objects.new('stand_torch', me_cube_003)

# ---- transforms, parenting, visibility, modifiers, constraints
ob_stand_torch.location = (0.0, 0.0, 0.5068)
ob_stand_torch.scale = (0.3052, 0.3052, 1.0)

# ---- collection membership
col_collection.objects.link(ob_stand_torch)

# ---- scene / render settings (as saved in the file)
scene.frame_start = 1; scene.frame_end = 250; scene.frame_set(1)
scene.render.engine = 'BLENDER_EEVEE_NEXT'
scene.cycles.use_denoising = False
scene.cycles.samples = 128
scene.cycles.sampling_pattern = 'TABULATED_SOBOL'
scene.cycles.use_adaptive_sampling = False
scene.cycles.use_light_tree = False
scene.view_settings.view_transform = 'Filmic'
bpy.context.view_layer.update()

# ---- added for rendering (the .blend has no active camera and no usable light): camera, sun
cam_auto = bpy.data.cameras.new('AutoCamera')
cam_auto.lens = 50.0
cam_auto.sensor_width = 36.0
cam_auto.clip_end = 1000.0
ob_auto_camera = bpy.data.objects.new('AutoCamera', cam_auto)
scene.collection.objects.link(ob_auto_camera)
ob_auto_camera.location = (11.4697, -13.7604, 16.2817)
ob_auto_camera.rotation_euler = (1.09748, -7.21219e-08, 0.694738)
scene.camera = ob_auto_camera
light_auto_sun = bpy.data.lights.new('AutoSun', 'SUN')
light_auto_sun.energy = 3.0
light_auto_sun.angle = 0.0523599
ob_auto_sun = bpy.data.objects.new('AutoSun', light_auto_sun)
scene.collection.objects.link(ob_auto_sun)
ob_auto_sun.rotation_euler = (0.872665, 0.174533, 0.523599)
bpy.context.view_layer.update()
